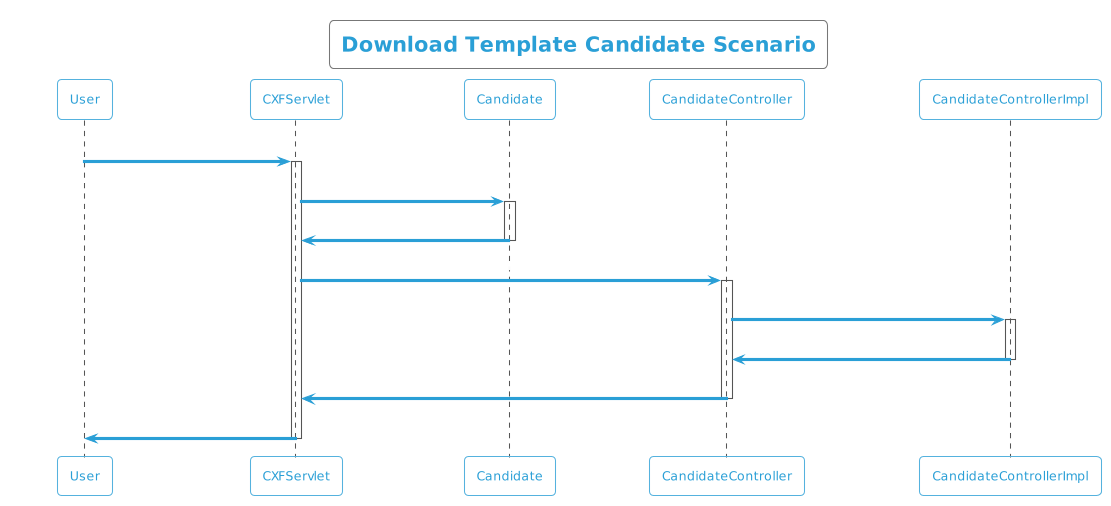

The diagram above was rendered by PlantUML. Its source (embedded in the PNG):
@startuml
!theme cyborg-outline
title  Download Template Candidate Scenario
participant User
User -> CXFServlet: Candidate
activate CXFServlet
CXFServlet -> Candidate: << downloadTemplate >>
activate Candidate
Candidate -> CXFServlet: << instance >>
deactivate Candidate
CXFServlet -> CandidateController: downloadTemplate(:String fileName)
activate CandidateController
CandidateController -> CandidateControllerImpl: ResponseBuilder(workbook,fileName)
activate CandidateControllerImpl
CandidateControllerImpl -> CandidateController: response(:ResponseEntity)
deactivate CandidateControllerImpl
CandidateController -> CXFServlet: << Candidate  >>
deactivate CandidateController
CXFServlet -> User: marshalled Candidate XML
deactivate CXFServlet
@enduml